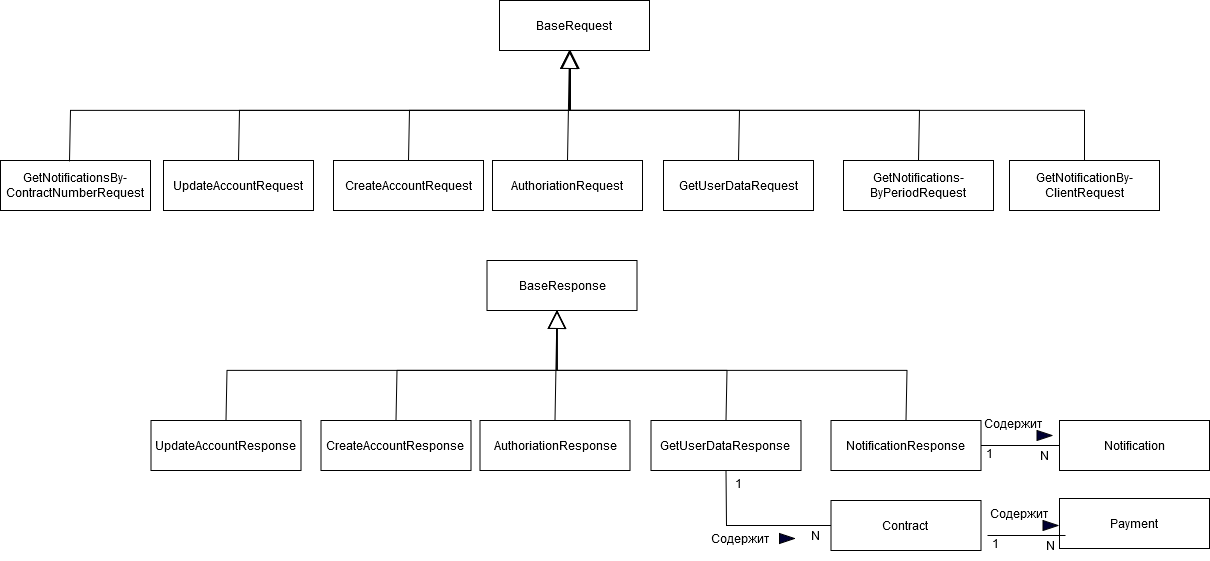

The diagram above was exported from draw.io. Its source (the exported page's mxGraphModel, read from the mxfile embedded in the PNG):
<mxGraphModel dx="2514" dy="2089" grid="1" gridSize="10" guides="1" tooltips="1" connect="1" arrows="1" fold="1" page="1" pageScale="1" pageWidth="827" pageHeight="1169" math="0" shadow="0">
  <root>
    <mxCell id="0" />
    <mxCell id="1" parent="0" />
    <mxCell id="PtYp4IIPCI2o67LxE3cb-1" value="CreateAccountRequest" style="html=1;whiteSpace=wrap;" parent="1" vertex="1">
      <mxGeometry x="234" y="100" width="150" height="50" as="geometry" />
    </mxCell>
    <mxCell id="PtYp4IIPCI2o67LxE3cb-3" value="AuthoriationRequest" style="html=1;whiteSpace=wrap;" parent="1" vertex="1">
      <mxGeometry x="393" y="100" width="150" height="50" as="geometry" />
    </mxCell>
    <mxCell id="PtYp4IIPCI2o67LxE3cb-4" value="UpdateAccountRequest" style="html=1;whiteSpace=wrap;" parent="1" vertex="1">
      <mxGeometry x="64" y="100" width="150" height="50" as="geometry" />
    </mxCell>
    <mxCell id="PtYp4IIPCI2o67LxE3cb-5" value="GetUserDataRequest" style="html=1;whiteSpace=wrap;" parent="1" vertex="1">
      <mxGeometry x="564" y="100" width="150" height="50" as="geometry" />
    </mxCell>
    <mxCell id="PtYp4IIPCI2o67LxE3cb-6" value="GetNotificationsBy-ContractNumberRequest" style="html=1;whiteSpace=wrap;" parent="1" vertex="1">
      <mxGeometry x="-99" y="100" width="150" height="50" as="geometry" />
    </mxCell>
    <mxCell id="PtYp4IIPCI2o67LxE3cb-7" value="&lt;div&gt;GetNotifications-&lt;/div&gt;&lt;div&gt;ByPeriodRequest&lt;/div&gt;" style="html=1;whiteSpace=wrap;" parent="1" vertex="1">
      <mxGeometry x="744" y="100" width="150" height="50" as="geometry" />
    </mxCell>
    <mxCell id="PtYp4IIPCI2o67LxE3cb-8" value="&lt;div&gt;GetNotificationBy-&lt;/div&gt;&lt;div&gt;ClientRequest&lt;/div&gt;" style="html=1;whiteSpace=wrap;" parent="1" vertex="1">
      <mxGeometry x="910" y="100" width="150" height="50" as="geometry" />
    </mxCell>
    <mxCell id="iLH0ta0Dn_4olGrx5WzJ-1" value="BaseRequest" style="html=1;whiteSpace=wrap;" vertex="1" parent="1">
      <mxGeometry x="400" y="-60" width="150" height="50" as="geometry" />
    </mxCell>
    <mxCell id="iLH0ta0Dn_4olGrx5WzJ-5" value="" style="endArrow=block;endSize=16;endFill=0;html=1;rounded=0;exitX=0.46;exitY=0.02;exitDx=0;exitDy=0;entryX=0.467;entryY=1;entryDx=0;entryDy=0;entryPerimeter=0;startSize=5;exitPerimeter=0;" edge="1" parent="1" source="PtYp4IIPCI2o67LxE3cb-6">
      <mxGeometry x="-0.0179" y="70" width="160" relative="1" as="geometry">
        <mxPoint x="-34" y="100" as="sourcePoint" />
        <mxPoint x="471.0500000000002" y="-10" as="targetPoint" />
        <Array as="points">
          <mxPoint x="-29" y="50" />
          <mxPoint x="471" y="50" />
        </Array>
        <mxPoint as="offset" />
      </mxGeometry>
    </mxCell>
    <mxCell id="iLH0ta0Dn_4olGrx5WzJ-7" value="" style="endArrow=block;endSize=16;endFill=0;html=1;rounded=0;exitX=0.5;exitY=0;exitDx=0;exitDy=0;" edge="1" parent="1" source="PtYp4IIPCI2o67LxE3cb-4">
      <mxGeometry x="-0.6867" y="24" width="160" relative="1" as="geometry">
        <mxPoint x="170" y="160" as="sourcePoint" />
        <mxPoint x="470" y="-10" as="targetPoint" />
        <Array as="points">
          <mxPoint x="140" y="50" />
          <mxPoint x="470" y="50" />
        </Array>
        <mxPoint as="offset" />
      </mxGeometry>
    </mxCell>
    <mxCell id="iLH0ta0Dn_4olGrx5WzJ-8" value="" style="endArrow=block;endSize=16;endFill=0;html=1;rounded=0;exitX=0.5;exitY=0;exitDx=0;exitDy=0;" edge="1" parent="1" source="PtYp4IIPCI2o67LxE3cb-1">
      <mxGeometry x="-0.4266" y="58" width="160" relative="1" as="geometry">
        <mxPoint x="-30" y="340" as="sourcePoint" />
        <mxPoint x="470" y="-10" as="targetPoint" />
        <Array as="points">
          <mxPoint x="310" y="50" />
          <mxPoint x="470" y="50" />
        </Array>
        <mxPoint as="offset" />
      </mxGeometry>
    </mxCell>
    <mxCell id="iLH0ta0Dn_4olGrx5WzJ-9" value="" style="endArrow=block;endSize=16;endFill=0;html=1;rounded=0;exitX=0.5;exitY=0;exitDx=0;exitDy=0;" edge="1" parent="1" source="PtYp4IIPCI2o67LxE3cb-3">
      <mxGeometry x="0.7819" y="110" width="160" relative="1" as="geometry">
        <mxPoint x="80" y="260" as="sourcePoint" />
        <mxPoint x="470" y="-10" as="targetPoint" />
        <mxPoint as="offset" />
      </mxGeometry>
    </mxCell>
    <mxCell id="iLH0ta0Dn_4olGrx5WzJ-10" value="" style="endArrow=block;endSize=16;endFill=0;html=1;rounded=0;exitX=0.5;exitY=0;exitDx=0;exitDy=0;" edge="1" parent="1" source="PtYp4IIPCI2o67LxE3cb-5">
      <mxGeometry x="-0.1732" y="-65" width="160" relative="1" as="geometry">
        <mxPoint x="350" y="190" as="sourcePoint" />
        <mxPoint x="470" y="-10" as="targetPoint" />
        <Array as="points">
          <mxPoint x="640" y="50" />
          <mxPoint x="470" y="50" />
        </Array>
        <mxPoint as="offset" />
      </mxGeometry>
    </mxCell>
    <mxCell id="iLH0ta0Dn_4olGrx5WzJ-11" value="" style="endArrow=block;endSize=16;endFill=0;html=1;rounded=0;exitX=0.5;exitY=0;exitDx=0;exitDy=0;" edge="1" parent="1" source="PtYp4IIPCI2o67LxE3cb-7">
      <mxGeometry x="0.7941" y="51" width="160" relative="1" as="geometry">
        <mxPoint x="410" y="250" as="sourcePoint" />
        <mxPoint x="470" y="-10" as="targetPoint" />
        <Array as="points">
          <mxPoint x="820" y="50" />
          <mxPoint x="470" y="50" />
        </Array>
        <mxPoint as="offset" />
      </mxGeometry>
    </mxCell>
    <mxCell id="iLH0ta0Dn_4olGrx5WzJ-12" value="" style="endArrow=block;endSize=16;endFill=0;html=1;rounded=0;exitX=0.5;exitY=0;exitDx=0;exitDy=0;" edge="1" parent="1" source="PtYp4IIPCI2o67LxE3cb-8">
      <mxGeometry x="-0.3369" y="-91" width="160" relative="1" as="geometry">
        <mxPoint x="680" y="370" as="sourcePoint" />
        <mxPoint x="470" y="-10" as="targetPoint" />
        <Array as="points">
          <mxPoint x="985" y="50" />
          <mxPoint x="470" y="50" />
        </Array>
        <mxPoint as="offset" />
      </mxGeometry>
    </mxCell>
    <mxCell id="iLH0ta0Dn_4olGrx5WzJ-13" value="CreateAccountResponse" style="html=1;whiteSpace=wrap;" vertex="1" parent="1">
      <mxGeometry x="221.5" y="360" width="150" height="50" as="geometry" />
    </mxCell>
    <mxCell id="iLH0ta0Dn_4olGrx5WzJ-14" value="AuthoriationResponse" style="html=1;whiteSpace=wrap;" vertex="1" parent="1">
      <mxGeometry x="380.5" y="360" width="150" height="50" as="geometry" />
    </mxCell>
    <mxCell id="iLH0ta0Dn_4olGrx5WzJ-15" value="UpdateAccountResponse" style="html=1;whiteSpace=wrap;" vertex="1" parent="1">
      <mxGeometry x="51.5" y="360" width="150" height="50" as="geometry" />
    </mxCell>
    <mxCell id="iLH0ta0Dn_4olGrx5WzJ-16" value="GetUserDataResponse" style="html=1;whiteSpace=wrap;" vertex="1" parent="1">
      <mxGeometry x="551.5" y="360" width="150" height="50" as="geometry" />
    </mxCell>
    <mxCell id="iLH0ta0Dn_4olGrx5WzJ-18" value="NotificationResponse" style="html=1;whiteSpace=wrap;" vertex="1" parent="1">
      <mxGeometry x="731.5" y="360" width="150" height="50" as="geometry" />
    </mxCell>
    <mxCell id="iLH0ta0Dn_4olGrx5WzJ-20" value="BaseResponse" style="html=1;whiteSpace=wrap;" vertex="1" parent="1">
      <mxGeometry x="387.5" y="200" width="150" height="50" as="geometry" />
    </mxCell>
    <mxCell id="iLH0ta0Dn_4olGrx5WzJ-22" value="" style="endArrow=block;endSize=16;endFill=0;html=1;rounded=0;exitX=0.5;exitY=0;exitDx=0;exitDy=0;" edge="1" parent="1" source="iLH0ta0Dn_4olGrx5WzJ-15">
      <mxGeometry x="-0.6867" y="24" width="160" relative="1" as="geometry">
        <mxPoint x="157.5" y="420" as="sourcePoint" />
        <mxPoint x="457.5" y="250" as="targetPoint" />
        <Array as="points">
          <mxPoint x="127.5" y="310" />
          <mxPoint x="457.5" y="310" />
        </Array>
        <mxPoint as="offset" />
      </mxGeometry>
    </mxCell>
    <mxCell id="iLH0ta0Dn_4olGrx5WzJ-23" value="" style="endArrow=block;endSize=16;endFill=0;html=1;rounded=0;exitX=0.5;exitY=0;exitDx=0;exitDy=0;" edge="1" parent="1" source="iLH0ta0Dn_4olGrx5WzJ-13">
      <mxGeometry x="-0.4266" y="58" width="160" relative="1" as="geometry">
        <mxPoint x="-42.5" y="600" as="sourcePoint" />
        <mxPoint x="457.5" y="250" as="targetPoint" />
        <Array as="points">
          <mxPoint x="297.5" y="310" />
          <mxPoint x="457.5" y="310" />
        </Array>
        <mxPoint as="offset" />
      </mxGeometry>
    </mxCell>
    <mxCell id="iLH0ta0Dn_4olGrx5WzJ-24" value="" style="endArrow=block;endSize=16;endFill=0;html=1;rounded=0;exitX=0.5;exitY=0;exitDx=0;exitDy=0;" edge="1" parent="1" source="iLH0ta0Dn_4olGrx5WzJ-14">
      <mxGeometry x="0.7819" y="110" width="160" relative="1" as="geometry">
        <mxPoint x="67.5" y="520" as="sourcePoint" />
        <mxPoint x="457.5" y="250" as="targetPoint" />
        <mxPoint as="offset" />
      </mxGeometry>
    </mxCell>
    <mxCell id="iLH0ta0Dn_4olGrx5WzJ-25" value="" style="endArrow=block;endSize=16;endFill=0;html=1;rounded=0;exitX=0.5;exitY=0;exitDx=0;exitDy=0;" edge="1" parent="1" source="iLH0ta0Dn_4olGrx5WzJ-16">
      <mxGeometry x="-0.1732" y="-65" width="160" relative="1" as="geometry">
        <mxPoint x="337.5" y="450" as="sourcePoint" />
        <mxPoint x="457.5" y="250" as="targetPoint" />
        <Array as="points">
          <mxPoint x="627.5" y="310" />
          <mxPoint x="457.5" y="310" />
        </Array>
        <mxPoint as="offset" />
      </mxGeometry>
    </mxCell>
    <mxCell id="iLH0ta0Dn_4olGrx5WzJ-26" value="" style="endArrow=block;endSize=16;endFill=0;html=1;rounded=0;exitX=0.5;exitY=0;exitDx=0;exitDy=0;" edge="1" parent="1" source="iLH0ta0Dn_4olGrx5WzJ-18">
      <mxGeometry x="0.7941" y="51" width="160" relative="1" as="geometry">
        <mxPoint x="397.5" y="510" as="sourcePoint" />
        <mxPoint x="457.5" y="250" as="targetPoint" />
        <Array as="points">
          <mxPoint x="807.5" y="310" />
          <mxPoint x="457.5" y="310" />
        </Array>
        <mxPoint as="offset" />
      </mxGeometry>
    </mxCell>
    <mxCell id="iLH0ta0Dn_4olGrx5WzJ-28" value="Notification" style="html=1;whiteSpace=wrap;" vertex="1" parent="1">
      <mxGeometry x="960" y="360" width="150" height="50" as="geometry" />
    </mxCell>
    <mxCell id="iLH0ta0Dn_4olGrx5WzJ-29" value="" style="endArrow=none;html=1;rounded=0;entryX=0;entryY=0.5;entryDx=0;entryDy=0;exitX=1;exitY=0.5;exitDx=0;exitDy=0;" edge="1" parent="1" source="iLH0ta0Dn_4olGrx5WzJ-18" target="iLH0ta0Dn_4olGrx5WzJ-28">
      <mxGeometry width="50" height="50" relative="1" as="geometry">
        <mxPoint x="580" y="590" as="sourcePoint" />
        <mxPoint x="630" y="540" as="targetPoint" />
      </mxGeometry>
    </mxCell>
    <mxCell id="iLH0ta0Dn_4olGrx5WzJ-30" value="1" style="text;html=1;align=center;verticalAlign=middle;resizable=0;points=[];autosize=1;strokeColor=none;fillColor=none;" vertex="1" parent="1">
      <mxGeometry x="875" y="378" width="30" height="30" as="geometry" />
    </mxCell>
    <mxCell id="iLH0ta0Dn_4olGrx5WzJ-31" value="N" style="text;html=1;align=center;verticalAlign=middle;resizable=0;points=[];autosize=1;strokeColor=none;fillColor=none;" vertex="1" parent="1">
      <mxGeometry x="930" y="380" width="30" height="30" as="geometry" />
    </mxCell>
    <mxCell id="iLH0ta0Dn_4olGrx5WzJ-32" value="" style="triangle;whiteSpace=wrap;html=1;fillColor=#000033;" vertex="1" parent="1">
      <mxGeometry x="937.5" y="370" width="15" height="10" as="geometry" />
    </mxCell>
    <mxCell id="iLH0ta0Dn_4olGrx5WzJ-34" value="Содержит" style="text;html=1;align=center;verticalAlign=middle;resizable=0;points=[];autosize=1;strokeColor=none;fillColor=none;" vertex="1" parent="1">
      <mxGeometry x="872.5" y="348" width="80" height="30" as="geometry" />
    </mxCell>
    <mxCell id="iLH0ta0Dn_4olGrx5WzJ-35" value="Contract" style="html=1;whiteSpace=wrap;" vertex="1" parent="1">
      <mxGeometry x="731.5" y="440" width="150" height="50" as="geometry" />
    </mxCell>
    <mxCell id="iLH0ta0Dn_4olGrx5WzJ-36" value="" style="endArrow=none;html=1;rounded=0;entryX=0.5;entryY=1;entryDx=0;entryDy=0;exitX=0;exitY=0.5;exitDx=0;exitDy=0;" edge="1" parent="1" source="iLH0ta0Dn_4olGrx5WzJ-35" target="iLH0ta0Dn_4olGrx5WzJ-16">
      <mxGeometry width="50" height="50" relative="1" as="geometry">
        <mxPoint x="620" y="480" as="sourcePoint" />
        <mxPoint x="650" y="660" as="targetPoint" />
        <Array as="points">
          <mxPoint x="627" y="465" />
        </Array>
      </mxGeometry>
    </mxCell>
    <mxCell id="iLH0ta0Dn_4olGrx5WzJ-37" value="1" style="text;html=1;align=center;verticalAlign=middle;resizable=0;points=[];autosize=1;strokeColor=none;fillColor=none;" vertex="1" parent="1">
      <mxGeometry x="624" y="408" width="30" height="30" as="geometry" />
    </mxCell>
    <mxCell id="iLH0ta0Dn_4olGrx5WzJ-38" value="N" style="text;html=1;align=center;verticalAlign=middle;resizable=0;points=[];autosize=1;strokeColor=none;fillColor=none;" vertex="1" parent="1">
      <mxGeometry x="701.5" y="460" width="30" height="30" as="geometry" />
    </mxCell>
    <mxCell id="iLH0ta0Dn_4olGrx5WzJ-39" value="" style="triangle;whiteSpace=wrap;html=1;fillColor=#000033;" vertex="1" parent="1">
      <mxGeometry x="680" y="473" width="15" height="10" as="geometry" />
    </mxCell>
    <mxCell id="iLH0ta0Dn_4olGrx5WzJ-40" value="Содержит" style="text;html=1;align=center;verticalAlign=middle;resizable=0;points=[];autosize=1;strokeColor=none;fillColor=none;" vertex="1" parent="1">
      <mxGeometry x="600" y="463" width="80" height="30" as="geometry" />
    </mxCell>
    <mxCell id="iLH0ta0Dn_4olGrx5WzJ-43" value="Payment" style="html=1;whiteSpace=wrap;" vertex="1" parent="1">
      <mxGeometry x="960" y="438" width="150" height="50" as="geometry" />
    </mxCell>
    <mxCell id="iLH0ta0Dn_4olGrx5WzJ-45" value="" style="endArrow=none;html=1;rounded=0;entryX=0;entryY=0.5;entryDx=0;entryDy=0;exitX=1;exitY=0.5;exitDx=0;exitDy=0;" edge="1" parent="1">
      <mxGeometry width="50" height="50" relative="1" as="geometry">
        <mxPoint x="888" y="475" as="sourcePoint" />
        <mxPoint x="966" y="475" as="targetPoint" />
      </mxGeometry>
    </mxCell>
    <mxCell id="iLH0ta0Dn_4olGrx5WzJ-46" value="1" style="text;html=1;align=center;verticalAlign=middle;resizable=0;points=[];autosize=1;strokeColor=none;fillColor=none;" vertex="1" parent="1">
      <mxGeometry x="881" y="468" width="30" height="30" as="geometry" />
    </mxCell>
    <mxCell id="iLH0ta0Dn_4olGrx5WzJ-47" value="N" style="text;html=1;align=center;verticalAlign=middle;resizable=0;points=[];autosize=1;strokeColor=none;fillColor=none;" vertex="1" parent="1">
      <mxGeometry x="936" y="470" width="30" height="30" as="geometry" />
    </mxCell>
    <mxCell id="iLH0ta0Dn_4olGrx5WzJ-48" value="" style="triangle;whiteSpace=wrap;html=1;fillColor=#000033;" vertex="1" parent="1">
      <mxGeometry x="943.5" y="460" width="15" height="10" as="geometry" />
    </mxCell>
    <mxCell id="iLH0ta0Dn_4olGrx5WzJ-49" value="Содержит" style="text;html=1;align=center;verticalAlign=middle;resizable=0;points=[];autosize=1;strokeColor=none;fillColor=none;" vertex="1" parent="1">
      <mxGeometry x="878.5" y="438" width="80" height="30" as="geometry" />
    </mxCell>
  </root>
</mxGraphModel>